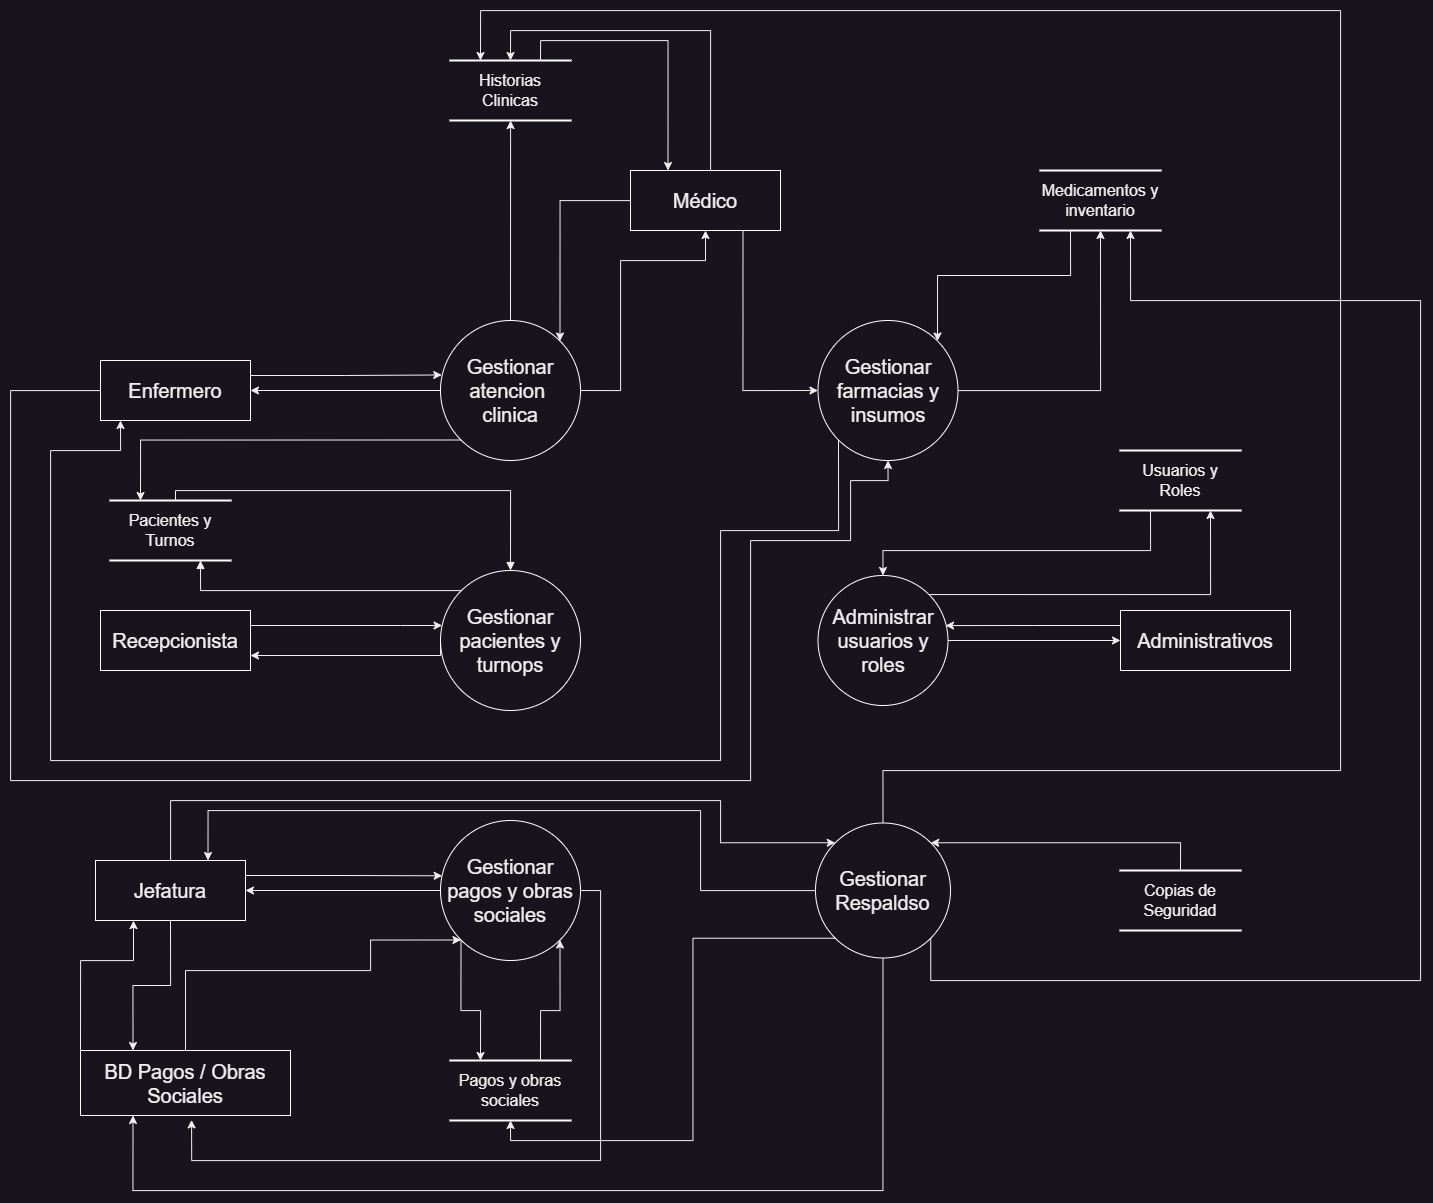

The diagram above was exported from draw.io. Its source (the exported page's mxGraphModel, read from the mxfile embedded in the PNG):
<mxGraphModel dx="2607" dy="2535" grid="1" gridSize="10" guides="1" tooltips="1" connect="1" arrows="1" fold="1" page="1" pageScale="1" pageWidth="1600" pageHeight="1000" math="0" shadow="0">
  <root>
    <mxCell id="0" />
    <mxCell id="1" parent="0" />
    <mxCell id="mihztSXmhYwyAZDtEg43-6" style="edgeStyle=orthogonalEdgeStyle;rounded=0;orthogonalLoop=1;jettySize=auto;html=1;exitX=1;exitY=0.25;exitDx=0;exitDy=0;" parent="1" source="n0" target="9GKwJF-Q9QQUJOkUZr4V-5" edge="1">
      <mxGeometry relative="1" as="geometry">
        <Array as="points">
          <mxPoint x="440" y="455" />
          <mxPoint x="440" y="455" />
        </Array>
      </mxGeometry>
    </mxCell>
    <mxCell id="n0" value="Recepcionista" style="rounded=0;whiteSpace=wrap;html=1;fillColor=none;strokeColor=#FFFFFF;fontSize=20;" parent="1" vertex="1">
      <mxGeometry x="140" y="440" width="150" height="60" as="geometry" />
    </mxCell>
    <mxCell id="mihztSXmhYwyAZDtEg43-19" style="edgeStyle=orthogonalEdgeStyle;rounded=0;orthogonalLoop=1;jettySize=auto;html=1;entryX=0.5;entryY=1;entryDx=0;entryDy=0;" parent="1" source="n1" target="9GKwJF-Q9QQUJOkUZr4V-6" edge="1">
      <mxGeometry relative="1" as="geometry">
        <Array as="points">
          <mxPoint x="50" y="220" />
          <mxPoint x="50" y="610" />
          <mxPoint x="790" y="610" />
          <mxPoint x="790" y="370" />
          <mxPoint x="890" y="370" />
          <mxPoint x="890" y="310" />
          <mxPoint x="928" y="310" />
        </Array>
      </mxGeometry>
    </mxCell>
    <mxCell id="n1" value="Enfermero" style="rounded=0;whiteSpace=wrap;html=1;fillColor=none;strokeColor=#FFFFFF;fontSize=20;" parent="1" vertex="1">
      <mxGeometry x="140" y="190" width="150" height="60" as="geometry" />
    </mxCell>
    <mxCell id="mihztSXmhYwyAZDtEg43-15" style="edgeStyle=orthogonalEdgeStyle;rounded=0;orthogonalLoop=1;jettySize=auto;html=1;entryX=1;entryY=0;entryDx=0;entryDy=0;" parent="1" source="n2" target="9GKwJF-Q9QQUJOkUZr4V-4" edge="1">
      <mxGeometry relative="1" as="geometry" />
    </mxCell>
    <mxCell id="mihztSXmhYwyAZDtEg43-17" style="edgeStyle=orthogonalEdgeStyle;rounded=0;orthogonalLoop=1;jettySize=auto;html=1;entryX=0.5;entryY=0;entryDx=0;entryDy=0;" parent="1" source="n2" target="9GKwJF-Q9QQUJOkUZr4V-8" edge="1">
      <mxGeometry relative="1" as="geometry">
        <Array as="points">
          <mxPoint x="750" y="-140" />
          <mxPoint x="550" y="-140" />
        </Array>
      </mxGeometry>
    </mxCell>
    <mxCell id="mihztSXmhYwyAZDtEg43-23" style="edgeStyle=orthogonalEdgeStyle;rounded=0;orthogonalLoop=1;jettySize=auto;html=1;exitX=0.75;exitY=1;exitDx=0;exitDy=0;entryX=0;entryY=0.5;entryDx=0;entryDy=0;" parent="1" source="n2" target="9GKwJF-Q9QQUJOkUZr4V-6" edge="1">
      <mxGeometry relative="1" as="geometry" />
    </mxCell>
    <mxCell id="n2" value="Médico" style="rounded=0;whiteSpace=wrap;html=1;fillColor=none;strokeColor=#FFFFFF;fontSize=20;" parent="1" vertex="1">
      <mxGeometry x="670" width="150" height="60" as="geometry" />
    </mxCell>
    <mxCell id="mihztSXmhYwyAZDtEg43-24" style="edgeStyle=orthogonalEdgeStyle;rounded=0;orthogonalLoop=1;jettySize=auto;html=1;exitX=1;exitY=0.25;exitDx=0;exitDy=0;entryX=0.012;entryY=0.395;entryDx=0;entryDy=0;entryPerimeter=0;" parent="1" source="n3" target="9GKwJF-Q9QQUJOkUZr4V-3" edge="1">
      <mxGeometry relative="1" as="geometry">
        <mxPoint x="470" y="705.1176470588234" as="targetPoint" />
      </mxGeometry>
    </mxCell>
    <mxCell id="mihztSXmhYwyAZDtEg43-34" style="edgeStyle=orthogonalEdgeStyle;rounded=0;orthogonalLoop=1;jettySize=auto;html=1;entryX=0;entryY=0;entryDx=0;entryDy=0;" parent="1" source="n3" target="9GKwJF-Q9QQUJOkUZr4V-1" edge="1">
      <mxGeometry relative="1" as="geometry">
        <Array as="points">
          <mxPoint x="210" y="630" />
          <mxPoint x="760" y="630" />
          <mxPoint x="760" y="672" />
        </Array>
      </mxGeometry>
    </mxCell>
    <mxCell id="jbnWBjdByNZNGrgNC8fK-2" style="edgeStyle=orthogonalEdgeStyle;rounded=0;orthogonalLoop=1;jettySize=auto;html=1;exitX=0.5;exitY=1;exitDx=0;exitDy=0;entryX=0.25;entryY=0;entryDx=0;entryDy=0;" parent="1" source="n3" target="n5" edge="1">
      <mxGeometry relative="1" as="geometry" />
    </mxCell>
    <mxCell id="n3" value="Jefatura" style="rounded=0;whiteSpace=wrap;html=1;fillColor=none;strokeColor=#FFFFFF;fontSize=20;" parent="1" vertex="1">
      <mxGeometry x="135" y="690" width="150" height="60" as="geometry" />
    </mxCell>
    <mxCell id="n4" value="Administrativos" style="rounded=0;whiteSpace=wrap;html=1;fillColor=none;strokeColor=#FFFFFF;fontSize=20;" parent="1" vertex="1">
      <mxGeometry x="1160" y="440" width="170" height="60" as="geometry" />
    </mxCell>
    <mxCell id="mihztSXmhYwyAZDtEg43-28" style="edgeStyle=orthogonalEdgeStyle;rounded=0;orthogonalLoop=1;jettySize=auto;html=1;entryX=0;entryY=1;entryDx=0;entryDy=0;" parent="1" source="n5" target="9GKwJF-Q9QQUJOkUZr4V-3" edge="1">
      <mxGeometry relative="1" as="geometry">
        <Array as="points">
          <mxPoint x="225" y="800" />
          <mxPoint x="410" y="800" />
          <mxPoint x="410" y="770" />
        </Array>
      </mxGeometry>
    </mxCell>
    <mxCell id="jbnWBjdByNZNGrgNC8fK-4" style="edgeStyle=orthogonalEdgeStyle;rounded=0;orthogonalLoop=1;jettySize=auto;html=1;exitX=0;exitY=0;exitDx=0;exitDy=0;entryX=0.25;entryY=1;entryDx=0;entryDy=0;" parent="1" source="n5" target="n3" edge="1">
      <mxGeometry relative="1" as="geometry">
        <Array as="points">
          <mxPoint x="120" y="790" />
          <mxPoint x="173" y="790" />
          <mxPoint x="173" y="750" />
        </Array>
      </mxGeometry>
    </mxCell>
    <mxCell id="n5" value="BD Pagos / Obras Sociales" style="rounded=0;whiteSpace=wrap;html=1;fillColor=none;strokeColor=#FFFFFF;fontSize=20;" parent="1" vertex="1">
      <mxGeometry x="120" y="880" width="210" height="65" as="geometry" />
    </mxCell>
    <mxCell id="mihztSXmhYwyAZDtEg43-35" style="edgeStyle=orthogonalEdgeStyle;rounded=0;orthogonalLoop=1;jettySize=auto;html=1;entryX=0.75;entryY=0;entryDx=0;entryDy=0;" parent="1" source="9GKwJF-Q9QQUJOkUZr4V-1" target="n3" edge="1">
      <mxGeometry relative="1" as="geometry">
        <Array as="points">
          <mxPoint x="740" y="720" />
          <mxPoint x="740" y="640" />
          <mxPoint x="248" y="640" />
        </Array>
      </mxGeometry>
    </mxCell>
    <mxCell id="jbnWBjdByNZNGrgNC8fK-7" style="edgeStyle=orthogonalEdgeStyle;rounded=0;orthogonalLoop=1;jettySize=auto;html=1;entryX=0.25;entryY=1;entryDx=0;entryDy=0;" parent="1" source="9GKwJF-Q9QQUJOkUZr4V-1" target="n5" edge="1">
      <mxGeometry relative="1" as="geometry">
        <Array as="points">
          <mxPoint x="923" y="1020" />
          <mxPoint x="172" y="1020" />
        </Array>
      </mxGeometry>
    </mxCell>
    <mxCell id="jbnWBjdByNZNGrgNC8fK-8" style="edgeStyle=orthogonalEdgeStyle;rounded=0;orthogonalLoop=1;jettySize=auto;html=1;exitX=0;exitY=1;exitDx=0;exitDy=0;entryX=0.5;entryY=1;entryDx=0;entryDy=0;" parent="1" source="9GKwJF-Q9QQUJOkUZr4V-1" target="mihztSXmhYwyAZDtEg43-2" edge="1">
      <mxGeometry relative="1" as="geometry" />
    </mxCell>
    <mxCell id="jbnWBjdByNZNGrgNC8fK-10" style="edgeStyle=orthogonalEdgeStyle;rounded=0;orthogonalLoop=1;jettySize=auto;html=1;exitX=1;exitY=1;exitDx=0;exitDy=0;entryX=0.75;entryY=1;entryDx=0;entryDy=0;" parent="1" source="9GKwJF-Q9QQUJOkUZr4V-1" target="mihztSXmhYwyAZDtEg43-1" edge="1">
      <mxGeometry relative="1" as="geometry">
        <Array as="points">
          <mxPoint x="970" y="810" />
          <mxPoint x="1460" y="810" />
          <mxPoint x="1460" y="130" />
          <mxPoint x="1170" y="130" />
        </Array>
      </mxGeometry>
    </mxCell>
    <mxCell id="jbnWBjdByNZNGrgNC8fK-12" style="edgeStyle=orthogonalEdgeStyle;rounded=0;orthogonalLoop=1;jettySize=auto;html=1;entryX=0.25;entryY=0;entryDx=0;entryDy=0;" parent="1" source="9GKwJF-Q9QQUJOkUZr4V-1" target="9GKwJF-Q9QQUJOkUZr4V-8" edge="1">
      <mxGeometry relative="1" as="geometry">
        <Array as="points">
          <mxPoint x="923" y="600" />
          <mxPoint x="1380" y="600" />
          <mxPoint x="1380" y="-160" />
          <mxPoint x="520" y="-160" />
        </Array>
      </mxGeometry>
    </mxCell>
    <mxCell id="9GKwJF-Q9QQUJOkUZr4V-1" value="&lt;font style=&quot;font-size: 20px;&quot;&gt;Gestionar Respaldso&lt;/font&gt;" style="ellipse;whiteSpace=wrap;html=1;aspect=fixed;fillColor=none;strokeColor=#FFFFFF;" parent="1" vertex="1">
      <mxGeometry x="855" y="652.5" width="135" height="135" as="geometry" />
    </mxCell>
    <mxCell id="mihztSXmhYwyAZDtEg43-31" style="edgeStyle=orthogonalEdgeStyle;rounded=0;orthogonalLoop=1;jettySize=auto;html=1;exitX=1;exitY=0.5;exitDx=0;exitDy=0;entryX=0;entryY=0.5;entryDx=0;entryDy=0;" parent="1" source="9GKwJF-Q9QQUJOkUZr4V-2" target="n4" edge="1">
      <mxGeometry relative="1" as="geometry" />
    </mxCell>
    <mxCell id="mihztSXmhYwyAZDtEg43-33" style="edgeStyle=orthogonalEdgeStyle;rounded=0;orthogonalLoop=1;jettySize=auto;html=1;exitX=1;exitY=0;exitDx=0;exitDy=0;entryX=0.75;entryY=1;entryDx=0;entryDy=0;" parent="1" source="9GKwJF-Q9QQUJOkUZr4V-2" target="mihztSXmhYwyAZDtEg43-3" edge="1">
      <mxGeometry relative="1" as="geometry" />
    </mxCell>
    <mxCell id="9GKwJF-Q9QQUJOkUZr4V-2" value="&lt;font style=&quot;font-size: 20px;&quot;&gt;Administrar usuarios y roles&lt;/font&gt;" style="ellipse;whiteSpace=wrap;html=1;aspect=fixed;fillColor=none;strokeColor=#FFFFFF;" parent="1" vertex="1">
      <mxGeometry x="857.5" y="405" width="130" height="130" as="geometry" />
    </mxCell>
    <mxCell id="mihztSXmhYwyAZDtEg43-25" style="edgeStyle=orthogonalEdgeStyle;rounded=0;orthogonalLoop=1;jettySize=auto;html=1;entryX=1;entryY=0.5;entryDx=0;entryDy=0;" parent="1" source="9GKwJF-Q9QQUJOkUZr4V-3" target="n3" edge="1">
      <mxGeometry relative="1" as="geometry" />
    </mxCell>
    <mxCell id="mihztSXmhYwyAZDtEg43-26" style="edgeStyle=orthogonalEdgeStyle;rounded=0;orthogonalLoop=1;jettySize=auto;html=1;exitX=0;exitY=1;exitDx=0;exitDy=0;entryX=0.25;entryY=0;entryDx=0;entryDy=0;" parent="1" source="9GKwJF-Q9QQUJOkUZr4V-3" target="mihztSXmhYwyAZDtEg43-2" edge="1">
      <mxGeometry relative="1" as="geometry" />
    </mxCell>
    <mxCell id="9GKwJF-Q9QQUJOkUZr4V-3" value="&lt;font style=&quot;font-size: 20px;&quot;&gt;Gestionar pagos y obras sociales&lt;/font&gt;" style="ellipse;whiteSpace=wrap;html=1;aspect=fixed;fillColor=none;strokeColor=#FFFFFF;" parent="1" vertex="1">
      <mxGeometry x="480" y="650" width="140" height="140" as="geometry" />
    </mxCell>
    <mxCell id="mihztSXmhYwyAZDtEg43-11" style="edgeStyle=orthogonalEdgeStyle;rounded=0;orthogonalLoop=1;jettySize=auto;html=1;exitX=0;exitY=0.5;exitDx=0;exitDy=0;entryX=1;entryY=0.5;entryDx=0;entryDy=0;" parent="1" source="9GKwJF-Q9QQUJOkUZr4V-4" target="n1" edge="1">
      <mxGeometry relative="1" as="geometry" />
    </mxCell>
    <mxCell id="mihztSXmhYwyAZDtEg43-12" style="edgeStyle=orthogonalEdgeStyle;rounded=0;orthogonalLoop=1;jettySize=auto;html=1;exitX=0;exitY=1;exitDx=0;exitDy=0;entryX=0.25;entryY=0;entryDx=0;entryDy=0;" parent="1" source="9GKwJF-Q9QQUJOkUZr4V-4" target="9GKwJF-Q9QQUJOkUZr4V-7" edge="1">
      <mxGeometry relative="1" as="geometry">
        <Array as="points">
          <mxPoint x="180" y="270" />
        </Array>
      </mxGeometry>
    </mxCell>
    <mxCell id="mihztSXmhYwyAZDtEg43-14" style="edgeStyle=orthogonalEdgeStyle;rounded=0;orthogonalLoop=1;jettySize=auto;html=1;entryX=0.5;entryY=1;entryDx=0;entryDy=0;" parent="1" source="9GKwJF-Q9QQUJOkUZr4V-4" target="9GKwJF-Q9QQUJOkUZr4V-8" edge="1">
      <mxGeometry relative="1" as="geometry">
        <Array as="points">
          <mxPoint x="550" y="-50" />
        </Array>
      </mxGeometry>
    </mxCell>
    <mxCell id="mihztSXmhYwyAZDtEg43-16" style="edgeStyle=orthogonalEdgeStyle;rounded=0;orthogonalLoop=1;jettySize=auto;html=1;exitX=1;exitY=0.5;exitDx=0;exitDy=0;entryX=0.5;entryY=1;entryDx=0;entryDy=0;" parent="1" source="9GKwJF-Q9QQUJOkUZr4V-4" target="n2" edge="1">
      <mxGeometry relative="1" as="geometry">
        <Array as="points">
          <mxPoint x="660" y="220" />
          <mxPoint x="660" y="90" />
          <mxPoint x="745" y="90" />
        </Array>
      </mxGeometry>
    </mxCell>
    <mxCell id="9GKwJF-Q9QQUJOkUZr4V-4" value="&lt;font style=&quot;font-size: 20px;&quot;&gt;Gestionar atencion&amp;nbsp; clinica&lt;/font&gt;" style="ellipse;whiteSpace=wrap;html=1;aspect=fixed;fillColor=none;strokeColor=#FFFFFF;" parent="1" vertex="1">
      <mxGeometry x="480" y="150" width="140" height="140" as="geometry" />
    </mxCell>
    <mxCell id="mihztSXmhYwyAZDtEg43-7" style="edgeStyle=orthogonalEdgeStyle;rounded=0;orthogonalLoop=1;jettySize=auto;html=1;exitX=0;exitY=0.5;exitDx=0;exitDy=0;entryX=1;entryY=0.75;entryDx=0;entryDy=0;" parent="1" source="9GKwJF-Q9QQUJOkUZr4V-5" target="n0" edge="1">
      <mxGeometry relative="1" as="geometry">
        <Array as="points">
          <mxPoint x="480" y="485" />
        </Array>
      </mxGeometry>
    </mxCell>
    <mxCell id="mihztSXmhYwyAZDtEg43-9" style="edgeStyle=orthogonalEdgeStyle;rounded=0;orthogonalLoop=1;jettySize=auto;html=1;exitX=0.5;exitY=0;exitDx=0;exitDy=0;startArrow=block;startFill=1;endArrow=none;endFill=0;" parent="1" source="9GKwJF-Q9QQUJOkUZr4V-5" target="9GKwJF-Q9QQUJOkUZr4V-7" edge="1">
      <mxGeometry relative="1" as="geometry">
        <Array as="points">
          <mxPoint x="550" y="320" />
          <mxPoint x="215" y="320" />
        </Array>
      </mxGeometry>
    </mxCell>
    <mxCell id="9GKwJF-Q9QQUJOkUZr4V-5" value="&lt;font style=&quot;font-size: 20px;&quot;&gt;Gestionar pacientes y turnops&lt;/font&gt;" style="ellipse;whiteSpace=wrap;html=1;aspect=fixed;fillColor=none;strokeColor=#FFFFFF;" parent="1" vertex="1">
      <mxGeometry x="480" y="400" width="140" height="140" as="geometry" />
    </mxCell>
    <mxCell id="mihztSXmhYwyAZDtEg43-20" style="edgeStyle=orthogonalEdgeStyle;rounded=0;orthogonalLoop=1;jettySize=auto;html=1;exitX=0;exitY=1;exitDx=0;exitDy=0;" parent="1" source="9GKwJF-Q9QQUJOkUZr4V-6" edge="1">
      <mxGeometry relative="1" as="geometry">
        <Array as="points">
          <mxPoint x="878" y="360" />
          <mxPoint x="760" y="360" />
          <mxPoint x="760" y="590" />
          <mxPoint x="90" y="590" />
          <mxPoint x="90" y="280" />
          <mxPoint x="160" y="280" />
        </Array>
        <mxPoint x="160" y="250" as="targetPoint" />
      </mxGeometry>
    </mxCell>
    <mxCell id="mihztSXmhYwyAZDtEg43-21" style="edgeStyle=orthogonalEdgeStyle;rounded=0;orthogonalLoop=1;jettySize=auto;html=1;entryX=0.5;entryY=1;entryDx=0;entryDy=0;" parent="1" source="9GKwJF-Q9QQUJOkUZr4V-6" target="mihztSXmhYwyAZDtEg43-1" edge="1">
      <mxGeometry relative="1" as="geometry" />
    </mxCell>
    <mxCell id="9GKwJF-Q9QQUJOkUZr4V-6" value="&lt;font style=&quot;font-size: 20px;&quot;&gt;Gestionar farmacias y insumos&lt;/font&gt;" style="ellipse;whiteSpace=wrap;html=1;aspect=fixed;fillColor=none;strokeColor=#FFFFFF;" parent="1" vertex="1">
      <mxGeometry x="857.5" y="150" width="140" height="140" as="geometry" />
    </mxCell>
    <mxCell id="mihztSXmhYwyAZDtEg43-8" style="edgeStyle=orthogonalEdgeStyle;rounded=0;orthogonalLoop=1;jettySize=auto;html=1;exitX=0.75;exitY=1;exitDx=0;exitDy=0;entryX=0;entryY=0;entryDx=0;entryDy=0;startArrow=block;startFill=1;endArrow=none;endFill=0;" parent="1" source="9GKwJF-Q9QQUJOkUZr4V-7" target="9GKwJF-Q9QQUJOkUZr4V-5" edge="1">
      <mxGeometry relative="1" as="geometry">
        <Array as="points">
          <mxPoint x="240" y="420" />
          <mxPoint x="501" y="420" />
        </Array>
      </mxGeometry>
    </mxCell>
    <mxCell id="9GKwJF-Q9QQUJOkUZr4V-7" value="Pacientes y Turnos" style="shape=partialRectangle;whiteSpace=wrap;html=1;left=0;right=0;fillColor=none;strokeWidth=2;fontSize=16;strokeColor=#FFFFFF;" parent="1" vertex="1">
      <mxGeometry x="150" y="330" width="120" height="60" as="geometry" />
    </mxCell>
    <mxCell id="mihztSXmhYwyAZDtEg43-18" style="edgeStyle=orthogonalEdgeStyle;rounded=0;orthogonalLoop=1;jettySize=auto;html=1;exitX=0.75;exitY=0;exitDx=0;exitDy=0;entryX=0.25;entryY=0;entryDx=0;entryDy=0;" parent="1" source="9GKwJF-Q9QQUJOkUZr4V-8" target="n2" edge="1">
      <mxGeometry relative="1" as="geometry" />
    </mxCell>
    <mxCell id="9GKwJF-Q9QQUJOkUZr4V-8" value="Historias Clinicas" style="shape=partialRectangle;whiteSpace=wrap;html=1;left=0;right=0;fillColor=none;strokeWidth=2;fontSize=16;strokeColor=#FFFFFF;" parent="1" vertex="1">
      <mxGeometry x="490" y="-110" width="120" height="60" as="geometry" />
    </mxCell>
    <mxCell id="mihztSXmhYwyAZDtEg43-22" style="edgeStyle=orthogonalEdgeStyle;rounded=0;orthogonalLoop=1;jettySize=auto;html=1;exitX=0.25;exitY=1;exitDx=0;exitDy=0;entryX=1;entryY=0;entryDx=0;entryDy=0;" parent="1" source="mihztSXmhYwyAZDtEg43-1" target="9GKwJF-Q9QQUJOkUZr4V-6" edge="1">
      <mxGeometry relative="1" as="geometry" />
    </mxCell>
    <mxCell id="mihztSXmhYwyAZDtEg43-1" value="Medicamentos y inventario" style="shape=partialRectangle;whiteSpace=wrap;html=1;left=0;right=0;fillColor=none;strokeWidth=2;fontSize=16;strokeColor=#FFFFFF;" parent="1" vertex="1">
      <mxGeometry x="1080" width="120" height="60" as="geometry" />
    </mxCell>
    <mxCell id="mihztSXmhYwyAZDtEg43-27" style="edgeStyle=orthogonalEdgeStyle;rounded=0;orthogonalLoop=1;jettySize=auto;html=1;exitX=0.75;exitY=0;exitDx=0;exitDy=0;entryX=1;entryY=1;entryDx=0;entryDy=0;" parent="1" source="mihztSXmhYwyAZDtEg43-2" target="9GKwJF-Q9QQUJOkUZr4V-3" edge="1">
      <mxGeometry relative="1" as="geometry" />
    </mxCell>
    <mxCell id="mihztSXmhYwyAZDtEg43-2" value="Pagos y obras sociales" style="shape=partialRectangle;whiteSpace=wrap;html=1;left=0;right=0;fillColor=none;strokeWidth=2;fontSize=16;strokeColor=#FFFFFF;" parent="1" vertex="1">
      <mxGeometry x="490" y="890" width="120" height="60" as="geometry" />
    </mxCell>
    <mxCell id="mihztSXmhYwyAZDtEg43-32" style="edgeStyle=orthogonalEdgeStyle;rounded=0;orthogonalLoop=1;jettySize=auto;html=1;exitX=0.25;exitY=1;exitDx=0;exitDy=0;entryX=0.5;entryY=0;entryDx=0;entryDy=0;" parent="1" source="mihztSXmhYwyAZDtEg43-3" target="9GKwJF-Q9QQUJOkUZr4V-2" edge="1">
      <mxGeometry relative="1" as="geometry">
        <Array as="points">
          <mxPoint x="1190" y="380" />
          <mxPoint x="923" y="380" />
        </Array>
      </mxGeometry>
    </mxCell>
    <mxCell id="mihztSXmhYwyAZDtEg43-3" value="Usuarios y Roles" style="shape=partialRectangle;whiteSpace=wrap;html=1;left=0;right=0;fillColor=none;strokeWidth=2;fontSize=16;strokeColor=#FFFFFF;" parent="1" vertex="1">
      <mxGeometry x="1160" y="280" width="120" height="60" as="geometry" />
    </mxCell>
    <mxCell id="mihztSXmhYwyAZDtEg43-36" style="edgeStyle=orthogonalEdgeStyle;rounded=0;orthogonalLoop=1;jettySize=auto;html=1;exitX=0.5;exitY=0;exitDx=0;exitDy=0;entryX=1;entryY=0;entryDx=0;entryDy=0;" parent="1" source="mihztSXmhYwyAZDtEg43-4" target="9GKwJF-Q9QQUJOkUZr4V-1" edge="1">
      <mxGeometry relative="1" as="geometry" />
    </mxCell>
    <mxCell id="mihztSXmhYwyAZDtEg43-4" value="Copias de Seguridad" style="shape=partialRectangle;whiteSpace=wrap;html=1;left=0;right=0;fillColor=none;strokeWidth=2;fontSize=16;strokeColor=#FFFFFF;" parent="1" vertex="1">
      <mxGeometry x="1160" y="700" width="120" height="60" as="geometry" />
    </mxCell>
    <mxCell id="mihztSXmhYwyAZDtEg43-10" style="edgeStyle=orthogonalEdgeStyle;rounded=0;orthogonalLoop=1;jettySize=auto;html=1;exitX=1;exitY=0.25;exitDx=0;exitDy=0;entryX=0.009;entryY=0.389;entryDx=0;entryDy=0;entryPerimeter=0;" parent="1" source="n1" target="9GKwJF-Q9QQUJOkUZr4V-4" edge="1">
      <mxGeometry relative="1" as="geometry" />
    </mxCell>
    <mxCell id="mihztSXmhYwyAZDtEg43-30" style="edgeStyle=orthogonalEdgeStyle;rounded=0;orthogonalLoop=1;jettySize=auto;html=1;exitX=0;exitY=0.25;exitDx=0;exitDy=0;entryX=0.981;entryY=0.385;entryDx=0;entryDy=0;entryPerimeter=0;" parent="1" source="n4" target="9GKwJF-Q9QQUJOkUZr4V-2" edge="1">
      <mxGeometry relative="1" as="geometry" />
    </mxCell>
    <mxCell id="jbnWBjdByNZNGrgNC8fK-5" style="edgeStyle=orthogonalEdgeStyle;rounded=0;orthogonalLoop=1;jettySize=auto;html=1;exitX=1;exitY=0.5;exitDx=0;exitDy=0;entryX=0.529;entryY=1.068;entryDx=0;entryDy=0;entryPerimeter=0;" parent="1" source="9GKwJF-Q9QQUJOkUZr4V-3" target="n5" edge="1">
      <mxGeometry relative="1" as="geometry">
        <Array as="points">
          <mxPoint x="640" y="720" />
          <mxPoint x="640" y="990" />
          <mxPoint x="231" y="990" />
        </Array>
      </mxGeometry>
    </mxCell>
  </root>
</mxGraphModel>